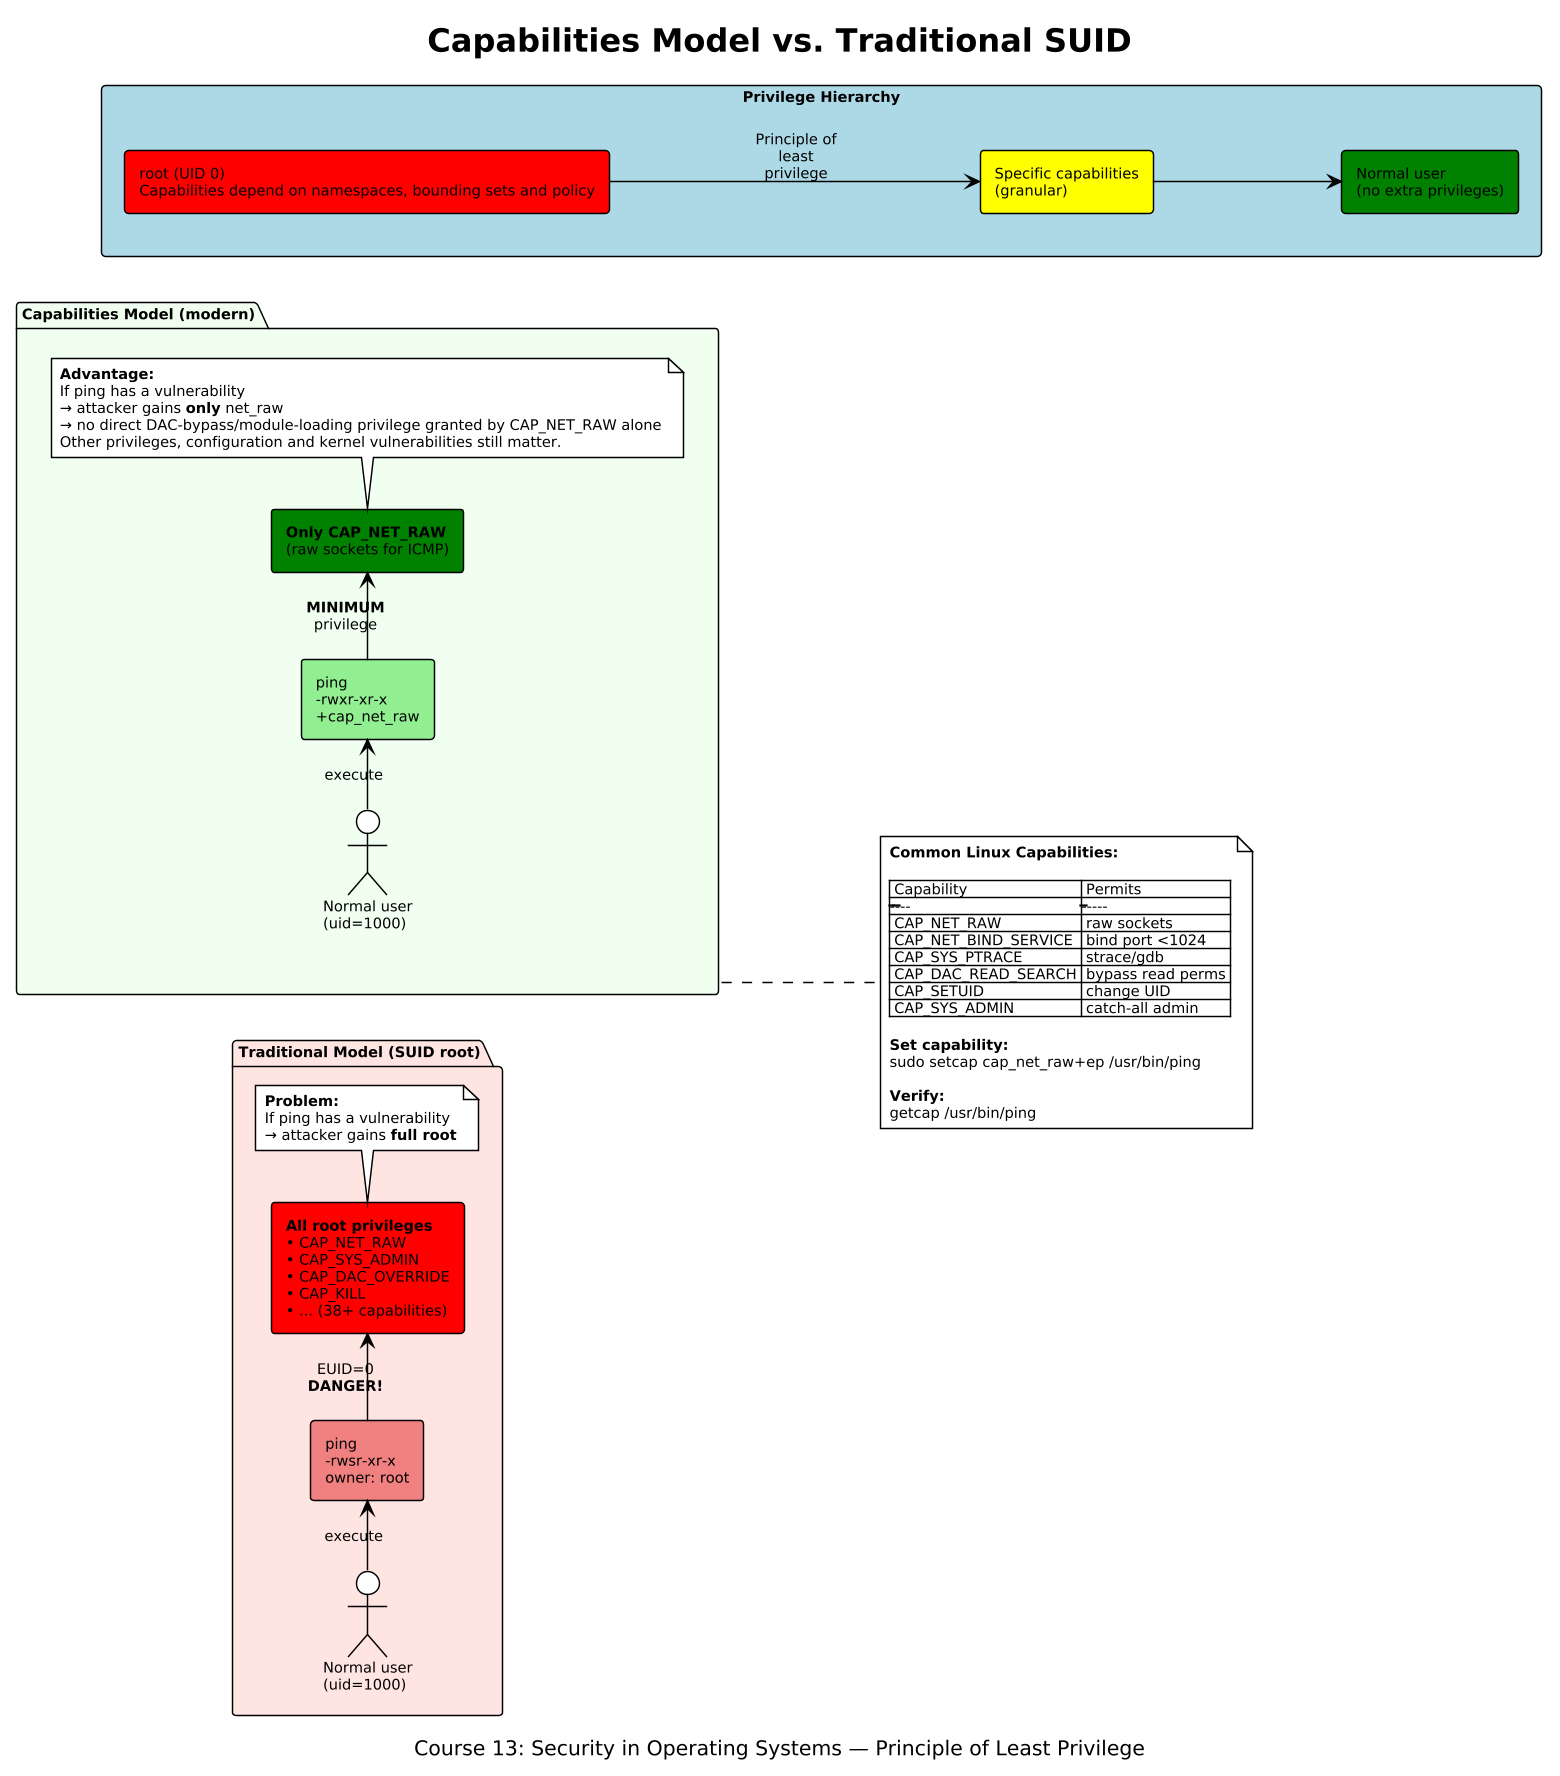

The diagram above was rendered by PlantUML. Its source (embedded in the PNG):
@startuml
skinparamlocked dpi 140
!theme plain
skinparam backgroundColor #FEFEFE
skinparam defaultFontName DejaVu Sans
skinparam defaultFontSize 10

title Capabilities Model vs. Traditional SUID
caption Course 13: Security in Operating Systems — Principle of Least Privilege

left to right direction

package "**Traditional Model (SUID root)**" as TRAD #MistyRose {
  actor "Normal user\n(uid=1000)" as U1
  
  rectangle "ping\n-rwsr-xr-x\nowner: root" as PING1 #LightCoral
  
  rectangle "**All root privileges**\n• CAP_NET_RAW\n• CAP_SYS_ADMIN\n• CAP_DAC_OVERRIDE\n• CAP_KILL\n• ... (38+ capabilities)" as ROOT1 #Red
  
  U1 -right-> PING1 : "execute"
  PING1 -right-> ROOT1 : "EUID=0\n**DANGER!**"
  
  note bottom of ROOT1
    **Problem:**
    If ping has a vulnerability
    → attacker gains **full root**
  end note
}

package "**Capabilities Model (modern)**" as CAP #Honeydew {
  actor "Normal user\n(uid=1000)" as U2
  
  rectangle "ping\n-rwxr-xr-x\n+cap_net_raw" as PING2 #LightGreen
  
  rectangle "**Only CAP_NET_RAW**\n(raw sockets for ICMP)" as ROOT2 #Green
  
  U2 -right-> PING2 : "execute"
  PING2 -right-> ROOT2 : "**MINIMUM**\nprivilege"
  
  note bottom of ROOT2
    **Advantage:**
    If ping has a vulnerability
    → attacker gains **only** net_raw
    → no direct DAC-bypass/module-loading privilege granted by CAP_NET_RAW alone
    Other privileges, configuration and kernel vulnerabilities still matter.
  end note
}

note right of CAP
  **Common Linux Capabilities:**
  
  | Capability | Permits |
  |------------|---------|
  | CAP_NET_RAW | raw sockets |
  | CAP_NET_BIND_SERVICE | bind port <1024 |
  | CAP_SYS_PTRACE | strace/gdb |
  | CAP_DAC_READ_SEARCH | bypass read perms |
  | CAP_SETUID | change UID |
  | CAP_SYS_ADMIN | catch-all admin |
  
  **Set capability:**
  sudo setcap cap_net_raw+ep /usr/bin/ping
  
  **Verify:**
  getcap /usr/bin/ping
end note

rectangle "**Privilege Hierarchy**" as HIER #LightBlue {
  rectangle "root (UID 0)\nCapabilities depend on namespaces, bounding sets and policy" as R #Red
  rectangle "Specific capabilities\n(granular)" as C #Yellow
  rectangle "Normal user\n(no extra privileges)" as N #Green
  
  R -down-> C : "Principle of\nleast\nprivilege"
  C -down-> N
}

@enduml